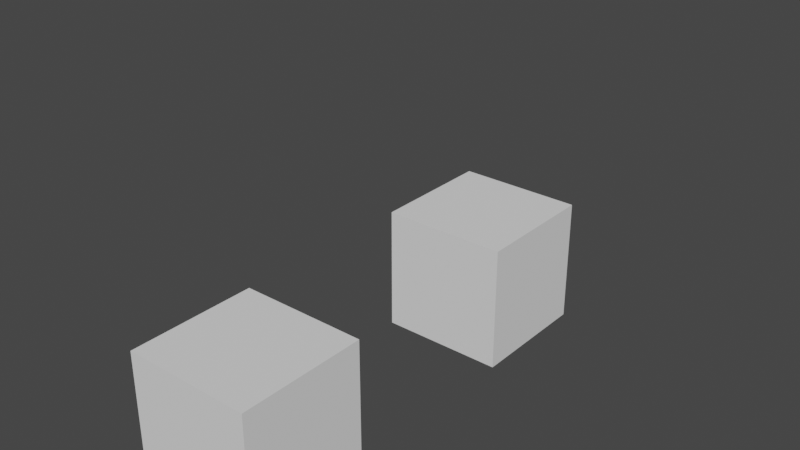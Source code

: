 # Source: 28_shapekeys_no_sk_anim_export.blend  (saved by Blender 3.3.6; exported with 4.5.12 LTS)
import bpy
from mathutils import Matrix  # noqa: F401  (used for matrix-valued properties, if any)

bpy.ops.wm.read_factory_settings(use_empty=True)
scene = bpy.context.scene
scene.name = 'Scene'

# ---- collections
col_collection = bpy.data.collections.new('Collection'); scene.collection.children.link(col_collection)

# ---- world
world_world = bpy.data.worlds.new('World'); scene.world = world_world
world_world.use_nodes = True; world_world.node_tree.nodes.clear()
_N = world_world.node_tree.nodes; _L = world_world.node_tree.links
n0 = _N.new('ShaderNodeOutputWorld'); n0.name = 'World Output'; n0.location = (300, 300)
n1 = _N.new('ShaderNodeBackground'); n1.name = 'Background'; n1.location = (10, 300)
n1.inputs[0].default_value = (0.05088, 0.05088, 0.05088, 1.0)
_L.new(n1.outputs[0], n0.inputs[0])
n0.is_active_output = True
world_world.color = (0.05088, 0.05088, 0.05088)
world_world.use_sun_shadow = False
world_world.sun_shadow_jitter_overblur = 0.0

# ---- meshes
me_cube_005 = bpy.data.meshes.new('Cube.005')
me_cube_005.from_pydata([(-1.0, -1.0, -1.0), (-1.0, -1.0, 1.0), (-1.0, 1.0, -1.0), (-1.0, 1.0, 1.0), (1.0, -1.0, -1.0), (1.0, -1.0, 1.0), (1.0, 1.0, -1.0), (1.0, 1.0, 1.0)], [], [(0, 1, 3, 2), (2, 3, 7, 6), (6, 7, 5, 4), (4, 5, 1, 0), (2, 6, 4, 0), (7, 3, 1, 5)])
_uv = me_cube_005.uv_layers.new(name='UVMap')
_uv.uv.foreach_set('vector', [0.375, 0.0, 0.625, 0.0, 0.625, 0.25, 0.375, 0.25, 0.375, 0.25, 0.625, 0.25, 0.625, 0.5, 0.375, 0.5, 0.375, 0.5, 0.625, 0.5, 0.625, 0.75, 0.375, 0.75, 0.375, 0.75, 0.625, 0.75, 0.625, 1.0, 0.375, 1.0, 0.125, 0.5, 0.375, 0.5, 0.375, 0.75, 0.125, 0.75, 0.625, 0.5, 0.875, 0.5, 0.875, 0.75, 0.625, 0.75])
me_cube_005.update()
me_cube_007 = bpy.data.meshes.new('Cube.007')
me_cube_007.from_pydata([(-1.0, -1.0, -1.0), (-1.0, -1.0, 1.0), (-1.0, 1.0, -1.0), (-1.0, 1.0, 1.0), (1.0, -1.0, -1.0), (1.0, -1.0, 1.0), (1.0, 1.0, -1.0), (1.0, 1.0, 1.0)], [], [(0, 1, 3, 2), (2, 3, 7, 6), (6, 7, 5, 4), (4, 5, 1, 0), (2, 6, 4, 0), (7, 3, 1, 5)])
_uv = me_cube_007.uv_layers.new(name='UVMap')
_uv.uv.foreach_set('vector', [0.375, 0.0, 0.625, 0.0, 0.625, 0.25, 0.375, 0.25, 0.375, 0.25, 0.625, 0.25, 0.625, 0.5, 0.375, 0.5, 0.375, 0.5, 0.625, 0.5, 0.625, 0.75, 0.375, 0.75, 0.375, 0.75, 0.625, 0.75, 0.625, 1.0, 0.375, 1.0, 0.125, 0.5, 0.375, 0.5, 0.375, 0.75, 0.125, 0.75, 0.625, 0.5, 0.875, 0.5, 0.875, 0.75, 0.625, 0.75])
me_cube_007.update()
arm_armature = bpy.data.armatures.new('Armature')  # bones are not reproduced

# ---- objects
ob_animcube = bpy.data.objects.new('AnimCube', me_cube_005)
ob_drivencube = bpy.data.objects.new('DrivenCube', me_cube_007)
ob_armature = bpy.data.objects.new('Armature', arm_armature)

# ---- transforms, parenting, visibility, modifiers, constraints
ob_animcube.location = (0.0, 0.0, 0.0)
ob_drivencube.parent = ob_armature
ob_drivencube.matrix_parent_inverse = Matrix(((1.0, -0.0, 0.0, -0.0), (-0.0, 1.0, -0.0, -5.0), (0.0, -0.0, 1.0, -0.0), (-0.0, 0.0, -0.0, 1.0)))
ob_drivencube.location = (0.0, 5.0, 0.0)
_vg = ob_drivencube.vertex_groups.new(name='Bone')
_vg.add([0, 1, 2, 3, 4, 5, 6, 7], 1.0, 'REPLACE')
_m = ob_drivencube.modifiers.new('Armature', 'ARMATURE')
_m.object = ob_armature
ob_armature.location = (0.0, 5.0, 0.0)

# ---- collection membership
col_collection.objects.link(ob_animcube)
col_collection.objects.link(ob_drivencube)
col_collection.objects.link(ob_armature)

# ---- scene / render settings (as saved in the file)
scene.frame_start = 1; scene.frame_end = 10; scene.frame_set(1)
scene.render.engine = 'BLENDER_EEVEE_NEXT'
scene.cycles.sampling_pattern = 'TABULATED_SOBOL'
scene.cycles.use_light_tree = False
scene.view_settings.view_transform = 'Filmic'
bpy.context.view_layer.update()

# ---- added for rendering (the .blend has no active camera and no usable light): camera, sun
cam_auto = bpy.data.cameras.new('AutoCamera')
cam_auto.lens = 50.0
cam_auto.sensor_width = 36.0
cam_auto.clip_end = 1000.0
ob_auto_camera = bpy.data.objects.new('AutoCamera', cam_auto)
scene.collection.objects.link(ob_auto_camera)
ob_auto_camera.location = (8.92254, -7.70705, 8.63803)
ob_auto_camera.rotation_euler = (1.09748, -7.21219e-08, 0.694738)
scene.camera = ob_auto_camera
light_auto_sun = bpy.data.lights.new('AutoSun', 'SUN')
light_auto_sun.energy = 3.0
light_auto_sun.angle = 0.0523599
ob_auto_sun = bpy.data.objects.new('AutoSun', light_auto_sun)
scene.collection.objects.link(ob_auto_sun)
ob_auto_sun.rotation_euler = (0.872665, 0.174533, 0.523599)
bpy.context.view_layer.update()
